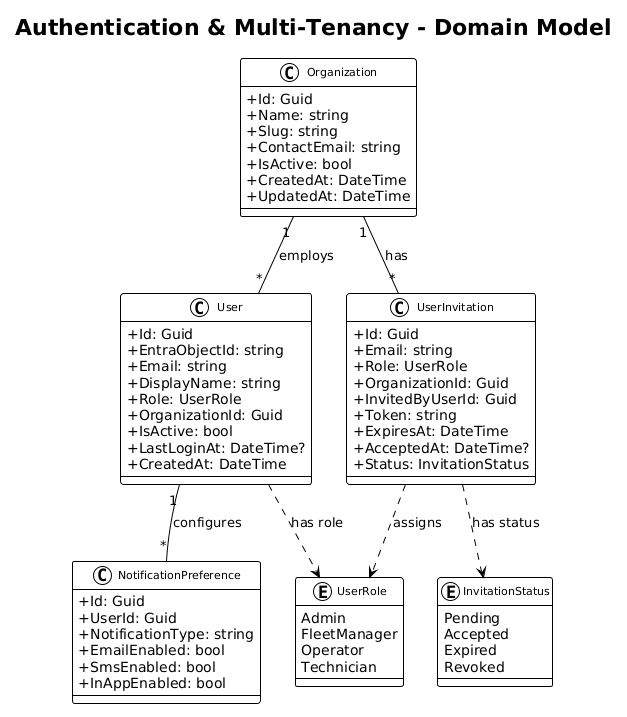

The diagram above was rendered by PlantUML. Its source (embedded in the PNG):
@startuml
!theme plain
skinparam classAttributeIconSize 0
skinparam classFontSize 11

title Authentication & Multi-Tenancy - Domain Model

class Organization {
    +Id: Guid
    +Name: string
    +Slug: string
    +ContactEmail: string
    +IsActive: bool
    +CreatedAt: DateTime
    +UpdatedAt: DateTime
}

class User {
    +Id: Guid
    +EntraObjectId: string
    +Email: string
    +DisplayName: string
    +Role: UserRole
    +OrganizationId: Guid
    +IsActive: bool
    +LastLoginAt: DateTime?
    +CreatedAt: DateTime
}

class UserInvitation {
    +Id: Guid
    +Email: string
    +Role: UserRole
    +OrganizationId: Guid
    +InvitedByUserId: Guid
    +Token: string
    +ExpiresAt: DateTime
    +AcceptedAt: DateTime?
    +Status: InvitationStatus
}

enum UserRole {
    Admin
    FleetManager
    Operator
    Technician
}

enum InvitationStatus {
    Pending
    Accepted
    Expired
    Revoked
}

class NotificationPreference {
    +Id: Guid
    +UserId: Guid
    +NotificationType: string
    +EmailEnabled: bool
    +SmsEnabled: bool
    +InAppEnabled: bool
}

Organization "1" -- "*" User : employs
Organization "1" -- "*" UserInvitation : has
User "1" -- "*" NotificationPreference : configures
User ..> UserRole : has role
UserInvitation ..> InvitationStatus : has status
UserInvitation ..> UserRole : assigns
@enduml